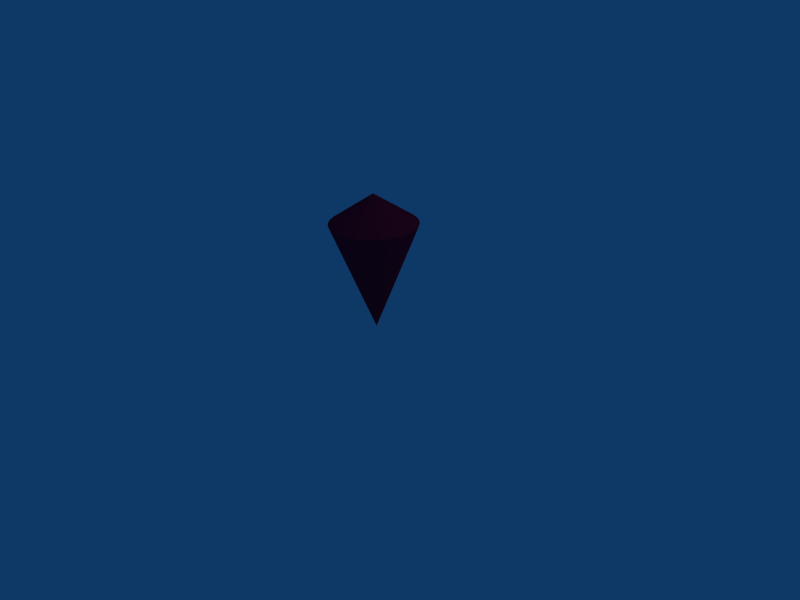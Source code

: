 # Source: cross_red.blend  (saved by Blender 2.49.2; exported with 4.5.12 LTS)
import bpy
from mathutils import Matrix  # noqa: F401  (used for matrix-valued properties, if any)

bpy.ops.wm.read_factory_settings(use_empty=True)
scene = bpy.context.scene
scene.name = 'Scene'

# ---- collections
col_collection_1 = bpy.data.collections.new('Collection 1'); scene.collection.children.link(col_collection_1)

# ---- materials (node trees are filled in below, after node groups)
mat_material_001 = bpy.data.materials.new('Material.001')
mat_material_001.alpha_threshold = 0.0
mat_material_001.diffuse_color = (0.6803, 0.04691, 0.1826, 1.0)
mat_material_001.roughness = 0.5
mat_material_001.line_color = (0.0, 0.0, 0.0, 1.0)

# ---- material node trees

# ---- world
world_world = bpy.data.worlds.new('World'); scene.world = world_world
world_world.color = (0.05656, 0.2208, 0.4)
world_world.use_sun_shadow = False
world_world.sun_shadow_jitter_overblur = 0.0
world_world.cycles.sampling_method = 'MANUAL'
world_world.cycles.sample_map_resolution = 256

# ---- cameras
cam_camera = bpy.data.cameras.new('Camera')
cam_camera.passepartout_alpha = 0.2
cam_camera.clip_end = 100.0
cam_camera.lens = 35.0
cam_camera.ortho_scale = 7.314
cam_camera.show_passepartout = False
cam_camera.show_safe_areas = True
cam_camera.dof.focus_distance = 0.0
cam_camera.dof.aperture_fstop = 128.0

# ---- lights
light_spot = bpy.data.lights.new('Spot', 'POINT')
light_spot.transmission_factor = 0.0
light_spot.cutoff_distance = 30.0
light_spot.energy = 100.0
light_spot.shadow_buffer_clip_start = 1.001
light_spot.shadow_soft_size = 1.0
light_spot.shadow_maximum_resolution = 0.006
light_spot.use_absolute_resolution = True
light_spot.cycles.use_multiple_importance_sampling = False

# ---- meshes
me_cylinder = bpy.data.meshes.new('Cylinder')
me_cylinder.from_pydata([(0.4412, 0.4412, -1.583), (0.5187, 0.3466, -1.583), (0.5764, 0.2388, -1.583), (0.6119, 0.1217, -1.583), (0.6239, 9.804e-08, -1.583), (0.6119, -0.1217, -1.583), (0.5764, -0.2388, -1.583), (0.5187, -0.3466, -1.583), (0.4412, -0.4412, -1.583), (0.3466, -0.5187, -1.583), (0.2388, -0.5764, -1.583), (0.1217, -0.6119, -1.583), (-5.671e-08, -0.6239, -1.583), (-0.1217, -0.6119, -1.583), (-0.2388, -0.5764, -1.583), (-0.3466, -0.5187, -1.583), (-0.4412, -0.4412, -1.583), (-0.5187, -0.3466, -1.583), (-0.5764, -0.2388, -1.583), (-0.6119, -0.1217, -1.583), (-0.6239, 6.534e-07, -1.583), (-0.6119, 0.1217, -1.583), (-0.5764, 0.2388, -1.583), (-0.5187, 0.3466, -1.583), (-0.4412, 0.4412, -1.583), (-0.3466, 0.5187, -1.583), (-0.2388, 0.5764, -1.583), (-0.1217, 0.6119, -1.583), (1.148e-06, 0.6239, -1.583), (0.1217, 0.6119, -1.583), (0.2388, 0.5764, -1.583), (0.3466, 0.5187, -1.583), (-1.028e-06, -1.212e-06, -0.004298), (2.834e-07, 1.588e-07, -2.004), (2.834e-07, 1.588e-07, -0.004297)], [(32, 34)], [(33, 0, 1), (33, 1, 2), (33, 2, 3), (33, 3, 4), (33, 4, 5), (33, 5, 6), (33, 6, 7), (33, 7, 8), (33, 8, 9), (33, 9, 10), (33, 10, 11), (33, 11, 12), (33, 12, 13), (33, 13, 14), (33, 14, 15), (33, 15, 16), (33, 16, 17), (33, 17, 18), (33, 18, 19), (33, 19, 20), (33, 20, 21), (33, 21, 22), (33, 22, 23), (33, 23, 24), (33, 24, 25), (33, 25, 26), (33, 26, 27), (33, 27, 28), (33, 28, 29), (33, 29, 30), (33, 30, 31), (31, 0, 33), (0, 32, 1), (1, 32, 2), (2, 32, 3), (3, 32, 4), (4, 32, 5), (5, 32, 6), (6, 32, 7), (7, 32, 8), (8, 32, 9), (9, 32, 10), (10, 32, 11), (11, 32, 12), (12, 32, 13), (13, 32, 14), (14, 32, 15), (15, 32, 16), (16, 32, 17), (17, 32, 18), (18, 32, 19), (19, 32, 20), (20, 32, 21), (21, 32, 22), (22, 32, 23), (23, 32, 24), (24, 32, 25), (25, 32, 26), (26, 32, 27), (27, 32, 28), (28, 32, 29), (29, 32, 30), (30, 32, 31), (32, 0, 31)])
me_cylinder.materials.append(mat_material_001)
me_cylinder.use_remesh_preserve_volume = False
me_cylinder.use_remesh_preserve_attributes = False
me_cylinder.use_mirror_vertex_groups = False
me_cylinder.update()

# ---- objects
ob_cylinder = bpy.data.objects.new('Cylinder', me_cylinder)
ob_lamp = bpy.data.objects.new('Lamp', light_spot)
ob_camera = bpy.data.objects.new('Camera', cam_camera)

# ---- transforms, parenting, visibility, modifiers, constraints
ob_cylinder.location = (0.0, 0.0, 0.0)
ob_cylinder.rotation_euler = (3.142, 0.0, 0.0)
ob_cylinder.lock_rotations_4d = False
ob_cylinder.empty_display_type = 'ARROWS'
ob_cylinder.lineart.crease_threshold = 0.0
ob_lamp.location = (4.076, 1.005, 5.904)
ob_lamp.rotation_euler = (0.6503, 0.05522, 1.866)
ob_lamp.lock_rotations_4d = False
ob_lamp.empty_display_type = 'ARROWS'
ob_lamp.color = (0.0, 0.0, 0.0, 0.0)
ob_lamp.lineart.crease_threshold = 0.0
ob_camera.location = (7.481, -6.508, 5.344)
ob_camera.rotation_euler = (1.109, 0.01082, 0.8149)
ob_camera.lock_rotations_4d = False
ob_camera.empty_display_type = 'ARROWS'
ob_camera.color = (0.0, 0.0, 0.0, 0.0)
ob_camera.display_type = 'WIRE'
ob_camera.lineart.crease_threshold = 0.0

# ---- collection membership
col_collection_1.objects.link(ob_cylinder)
col_collection_1.objects.link(ob_lamp)
col_collection_1.objects.link(ob_camera)

# ---- scene / render settings (as saved in the file)
scene.camera = ob_camera
scene.frame_start = 1; scene.frame_end = 250; scene.frame_set(1)
scene.render.engine = 'BLENDER_EEVEE_NEXT'
scene.render.image_settings.file_format = 'JPEG'
scene.render.image_settings.color_mode = 'RGB'
scene.render.image_settings.compression = 90
scene.render.resolution_x = 800
scene.render.resolution_y = 600
scene.render.pixel_aspect_x = 100.0
scene.render.pixel_aspect_y = 100.0
scene.render.fps = 25
scene.render.dither_intensity = 0.0
scene.render.use_compositing = False
scene.render.use_sequencer = False
scene.render.bake_margin = 2
scene.render.bake_bias = 0.0
scene.render.use_stamp_time = False
scene.render.use_stamp_date = False
scene.render.use_stamp_frame = False
scene.render.use_stamp_camera = False
scene.render.use_stamp_scene = False
scene.render.use_stamp_filename = False
scene.render.use_stamp_render_time = False
scene.render.stamp_font_size = 0
scene.cycles.use_denoising = False
scene.cycles.samples = 10
scene.cycles.sampling_pattern = 'TABULATED_SOBOL'
scene.cycles.light_sampling_threshold = 0.0
scene.cycles.use_adaptive_sampling = False
scene.cycles.use_light_tree = False
scene.cycles.blur_glossy = 0.0
scene.cycles.volume_bounces = 1
scene.cycles.pixel_filter_type = 'GAUSSIAN'
scene.cycles.sample_clamp_indirect = 0.0
scene.view_settings.view_transform = 'Raw'
bpy.context.view_layer.update()
